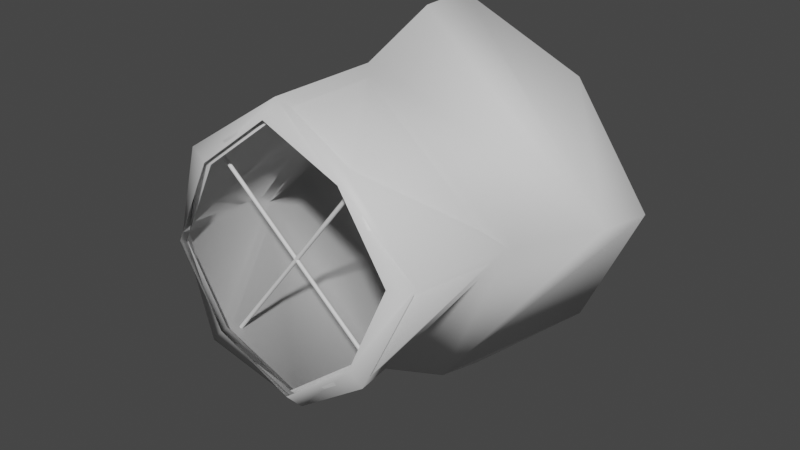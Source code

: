 # Source: Lamp.blend  (saved by Blender 2.80.75; exported with 4.5.12 LTS)
import bpy
from mathutils import Matrix  # noqa: F401  (used for matrix-valued properties, if any)

bpy.ops.wm.read_factory_settings(use_empty=True)
scene = bpy.context.scene
scene.name = 'Scene'

# ---- collections
col_collection = bpy.data.collections.new('Collection'); scene.collection.children.link(col_collection)

# ---- materials (node trees are filled in below, after node groups)
mat_lanterncloth = bpy.data.materials.new('lanternCloth')
mat_lanterncloth.use_transparent_shadow = False
mat_bar = bpy.data.materials.new('bar')
mat_bar.use_transparent_shadow = False

# ---- material node trees
mat_lanterncloth.use_nodes = True; mat_lanterncloth.node_tree.nodes.clear()
_N = mat_lanterncloth.node_tree.nodes; _L = mat_lanterncloth.node_tree.links
n0 = _N.new('ShaderNodeOutputMaterial'); n0.name = 'Material Output'; n0.location = (300, 300)
n1 = _N.new('ShaderNodeBsdfPrincipled'); n1.name = 'Principled BSDF'; n1.location = (10, 300)
n1.distribution = 'GGX'
n1.subsurface_method = 'BURLEY'
n1.inputs[3].default_value = 1.45
n1.inputs[27].default_value = (0.0, 0.0, 0.0, 1.0)
n1.inputs[28].default_value = 1.0
_L.new(n1.outputs[0], n0.inputs[0])
n0.is_active_output = True
mat_bar.use_nodes = True; mat_bar.node_tree.nodes.clear()
_N = mat_bar.node_tree.nodes; _L = mat_bar.node_tree.links
n0 = _N.new('ShaderNodeOutputMaterial'); n0.name = 'Material Output'; n0.location = (300, 300)
n1 = _N.new('ShaderNodeBsdfPrincipled'); n1.name = 'Principled BSDF'; n1.location = (10, 300)
n1.distribution = 'GGX'
n1.subsurface_method = 'BURLEY'
n1.inputs[3].default_value = 1.45
n1.inputs[27].default_value = (0.0, 0.0, 0.0, 1.0)
n1.inputs[28].default_value = 1.0
_L.new(n1.outputs[0], n0.inputs[0])
n0.is_active_output = True

# ---- world
world_world = bpy.data.worlds.new('World'); scene.world = world_world
world_world.use_nodes = True; world_world.node_tree.nodes.clear()
_N = world_world.node_tree.nodes; _L = world_world.node_tree.links
n0 = _N.new('ShaderNodeOutputWorld'); n0.name = 'World Output'; n0.location = (300, 300)
n1 = _N.new('ShaderNodeBackground'); n1.name = 'Background'; n1.location = (10, 300)
n1.inputs[0].default_value = (0.05088, 0.05088, 0.05088, 1.0)
_L.new(n1.outputs[0], n0.inputs[0])
n0.is_active_output = True
world_world.color = (0.05088, 0.05088, 0.05088)
world_world.use_sun_shadow = False
world_world.sun_shadow_jitter_overblur = 0.0

# ---- meshes
me_cube_001 = bpy.data.meshes.new('Cube.001')
me_cube_001.from_pydata([(0.1217, -1.239, -0.7342), (0.849, -1.144, 0.2427), (-0.853, -1.167, -0.01558), (-0.1257, -1.072, 0.9613), (0.9604, -1.028, 0.2439), (0.1422, -1.136, -0.8546), (-0.1464, -0.9451, 1.06), (-0.964, -1.054, -0.03922), (0.6161, -1.201, -0.3421), (0.4635, -1.095, 0.7389), (-0.62, -1.109, 0.5692), (-0.4675, -1.216, -0.5117), (0.7204, -1.209, -0.4191), (0.53, -1.086, 0.8282), (-0.7244, -1.102, 0.6462), (-0.534, -1.225, -0.601), (1.02, -0.2211, 0.1746), (-0.1564, -0.1287, 1.046), (-1.021, -0.2583, -0.1269), (0.1508, -0.3427, -0.9887), (0.1946, 0.2382, -1.333), (1.306, 0.3875, 0.1571), (-0.1958, 0.5018, 1.267), (-1.305, 0.3479, -0.2293), (0.001693, 0.9873, -0.09705), (0.1691, 1.026, -1.019), (0.2055, 0.6454, -1.43), (0.9766, 1.131, 0.06595), (1.362, 0.7961, 0.1233), (-0.9207, 1.107, -0.2153), (-1.356, 0.7612, -0.2795), (-0.1132, 1.212, 0.8694), (-0.1991, 0.9119, 1.275), (0.9453, 0.8138, -0.7827), (0.7381, 1.066, -0.5982), (0.7016, 0.9747, 0.8492), (0.5543, 1.187, 0.6324), (-0.9543, 1.066, 0.607), (-0.6822, 1.171, 0.4489), (-0.6945, 0.7927, -1.026), (-0.534, 0.9247, -0.8173), (0.118, -1.201, -0.7109), (0.8225, -1.109, 0.2354), (-0.8261, -1.131, -0.01483), (-0.1216, -1.039, 0.9315), (0.9304, -0.9963, 0.2365), (0.1379, -1.101, -0.8275), (-0.1417, -0.9162, 1.027), (-0.9337, -1.021, -0.03773), (0.5969, -1.164, -0.3311), (0.4491, -1.061, 0.7159), (-0.6005, -1.075, 0.5516), (-0.4527, -1.179, -0.4954), (0.6979, -1.172, -0.4056), (0.5135, -1.053, 0.8025), (-0.7015, -1.068, 0.6262), (-0.5171, -1.187, -0.5819), (0.9879, -0.2149, 0.1694), (-0.1514, -0.1253, 1.014), (-0.9891, -0.2509, -0.1226), (0.1462, -0.3326, -0.9574), (0.1886, 0.23, -1.291), (1.265, 0.3747, 0.1524), (-0.1895, 0.4853, 1.227), (-1.264, 0.3363, -0.2218), (0.001764, 0.9557, -0.09374), (0.1639, 0.9929, -0.9865), (0.1992, 0.6245, -1.385), (0.9461, 1.095, 0.06414), (1.319, 0.7705, 0.1197), (-0.8917, 1.071, -0.2083), (-1.313, 0.7366, -0.2704), (-0.1095, 1.173, 0.8424), (-0.1927, 0.8826, 1.235), (0.9157, 0.7876, -0.7579), (0.715, 1.032, -0.5791), (0.6797, 0.9434, 0.8228), (0.5371, 1.149, 0.6128), (-0.9242, 1.032, 0.5882), (-0.6606, 1.134, 0.4351), (-0.6726, 0.7671, -0.9936), (-0.5171, 0.895, -0.7914)], [], [(5, 19, 16, 4, 12), (4, 16, 17, 6, 13), (6, 17, 18, 7, 14), (7, 18, 19, 5, 15), (36, 27, 34, 24), (1, 8, 0, 5, 12, 4), (3, 9, 1, 4, 13, 6), (2, 10, 3, 6, 14, 7), (0, 11, 2, 7, 15, 5), (24, 34, 25, 40), (20, 23, 30, 39, 26), (38, 24, 40, 29), (31, 36, 24, 38), (18, 17, 22, 23), (17, 16, 21, 22), (16, 19, 20, 21), (19, 18, 23, 20), (23, 22, 32, 37, 30), (22, 21, 28, 35, 32), (34, 27, 28, 33), (36, 31, 32, 35), (38, 29, 30, 37), (40, 25, 26, 39), (25, 34, 33, 26), (27, 36, 35, 28), (31, 38, 37, 32), (29, 40, 39, 30), (21, 20, 26, 33, 28), (46, 53, 45, 57, 60), (45, 54, 47, 58, 57), (47, 55, 48, 59, 58), (48, 56, 46, 60, 59), (77, 65, 75, 68), (42, 45, 53, 46, 41, 49), (44, 47, 54, 45, 42, 50), (43, 48, 55, 47, 44, 51), (41, 46, 56, 48, 43, 52), (65, 81, 66, 75), (61, 67, 80, 71, 64), (79, 70, 81, 65), (72, 79, 65, 77), (59, 64, 63, 58), (58, 63, 62, 57), (57, 62, 61, 60), (60, 61, 64, 59), (64, 71, 78, 73, 63), (63, 73, 76, 69, 62), (75, 74, 69, 68), (77, 76, 73, 72), (79, 78, 71, 70), (81, 80, 67, 66), (66, 67, 74, 75), (68, 69, 76, 77), (72, 73, 78, 79), (70, 71, 80, 81), (62, 69, 74, 67, 61)])
me_cube_001.polygons.foreach_set('use_smooth', [True] * 56)
_uv = me_cube_001.uv_layers.new(name='UVMap')
_uv.uv.foreach_set('vector', [0.375, 0.0, 0.5154, 0.0, 0.5166, 0.25, 0.375, 0.25, 0.375, 0.125, 0.375, 0.25, 0.5166, 0.25, 0.5218, 0.5, 0.375, 0.5, 0.375, 0.375, 0.375, 0.5, 0.5218, 0.5, 0.5168, 0.75, 0.375, 0.75, 0.375, 0.625, 0.375, 0.75, 0.5168, 0.75, 0.5154, 1.0, 0.375, 1.0, 0.375, 0.875, 0.75, 0.5109, 0.8613, 0.5137, 0.8641, 0.625, 0.75, 0.625, 0.1773, 0.5523, 0.1773, 0.625, 0.1773, 0.6977, 0.125, 0.75, 0.125, 0.625, 0.125, 0.5, 0.3227, 0.5523, 0.25, 0.5523, 0.1773, 0.5523, 0.125, 0.5, 0.25, 0.5, 0.375, 0.5, 0.3227, 0.6977, 0.3227, 0.625, 0.3227, 0.5523, 0.375, 0.5, 0.375, 0.625, 0.375, 0.75, 0.1773, 0.6977, 0.25, 0.6977, 0.3227, 0.6977, 0.375, 0.75, 0.25, 0.75, 0.125, 0.75, 0.75, 0.625, 0.8641, 0.625, 0.8613, 0.7363, 0.75, 0.7391, 0.5693, 1.0, 0.57, 0.75, 0.6157, 0.75, 0.6223, 0.875, 0.6156, 1.0, 0.6359, 0.625, 0.75, 0.625, 0.75, 0.7391, 0.6387, 0.7363, 0.6387, 0.5137, 0.75, 0.5109, 0.75, 0.625, 0.6359, 0.625, 0.5168, 0.75, 0.5218, 0.5, 0.5726, 0.5, 0.57, 0.75, 0.5218, 0.5, 0.5166, 0.25, 0.5699, 0.25, 0.5726, 0.5, 0.5166, 0.25, 0.5154, 0.0, 0.5693, 0.0, 0.5699, 0.25, 0.5154, 1.0, 0.5168, 0.75, 0.57, 0.75, 0.5693, 1.0, 0.57, 0.75, 0.5726, 0.5, 0.616, 0.5, 0.6224, 0.625, 0.6157, 0.75, 0.5726, 0.5, 0.5699, 0.25, 0.6156, 0.25, 0.6224, 0.375, 0.616, 0.5, 0.8641, 0.625, 0.8613, 0.5137, 0.875, 0.5011, 0.875, 0.6211, 0.75, 0.5109, 0.6387, 0.5137, 0.626, 0.5, 0.7461, 0.5, 0.6359, 0.625, 0.6387, 0.7363, 0.6157, 0.75, 0.6224, 0.625, 0.75, 0.7391, 0.8613, 0.7363, 0.8739, 0.75, 0.7539, 0.75, 0.8613, 0.7363, 0.8641, 0.625, 0.875, 0.6289, 0.875, 0.7489, 0.8613, 0.5137, 0.75, 0.5109, 0.7539, 0.5, 0.8739, 0.5, 0.6387, 0.5137, 0.6359, 0.625, 0.6224, 0.625, 0.616, 0.5, 0.6387, 0.7363, 0.75, 0.7391, 0.7461, 0.75, 0.6261, 0.75, 0.5699, 0.25, 0.5693, 0.0, 0.6156, 0.0, 0.6223, 0.125, 0.6156, 0.25, 0.375, 0.0, 0.375, 0.125, 0.375, 0.25, 0.5166, 0.25, 0.5154, 0.0, 0.375, 0.25, 0.375, 0.375, 0.375, 0.5, 0.5218, 0.5, 0.5166, 0.25, 0.375, 0.5, 0.375, 0.625, 0.375, 0.75, 0.5168, 0.75, 0.5218, 0.5, 0.375, 0.75, 0.375, 0.875, 0.375, 1.0, 0.5154, 1.0, 0.5168, 0.75, 0.75, 0.5109, 0.75, 0.625, 0.8641, 0.625, 0.8613, 0.5137, 0.1773, 0.5523, 0.125, 0.5, 0.125, 0.625, 0.125, 0.75, 0.1773, 0.6977, 0.1773, 0.625, 0.3227, 0.5523, 0.375, 0.5, 0.25, 0.5, 0.125, 0.5, 0.1773, 0.5523, 0.25, 0.5523, 0.3227, 0.6977, 0.375, 0.75, 0.375, 0.625, 0.375, 0.5, 0.3227, 0.5523, 0.3227, 0.625, 0.1773, 0.6977, 0.125, 0.75, 0.25, 0.75, 0.375, 0.75, 0.3227, 0.6977, 0.25, 0.6977, 0.75, 0.625, 0.75, 0.7391, 0.8613, 0.7363, 0.8641, 0.625, 0.5693, 1.0, 0.6156, 1.0, 0.6223, 0.875, 0.6157, 0.75, 0.57, 0.75, 0.6359, 0.625, 0.6387, 0.7363, 0.75, 0.7391, 0.75, 0.625, 0.6387, 0.5137, 0.6359, 0.625, 0.75, 0.625, 0.75, 0.5109, 0.5168, 0.75, 0.57, 0.75, 0.5726, 0.5, 0.5218, 0.5, 0.5218, 0.5, 0.5726, 0.5, 0.5699, 0.25, 0.5166, 0.25, 0.5166, 0.25, 0.5699, 0.25, 0.5693, 0.0, 0.5154, 0.0, 0.5154, 1.0, 0.5693, 1.0, 0.57, 0.75, 0.5168, 0.75, 0.57, 0.75, 0.6157, 0.75, 0.6224, 0.625, 0.616, 0.5, 0.5726, 0.5, 0.5726, 0.5, 0.616, 0.5, 0.6224, 0.375, 0.6156, 0.25, 0.5699, 0.25, 0.8641, 0.625, 0.875, 0.6211, 0.875, 0.5011, 0.8613, 0.5137, 0.75, 0.5109, 0.7461, 0.5, 0.626, 0.5, 0.6387, 0.5137, 0.6359, 0.625, 0.6224, 0.625, 0.6157, 0.75, 0.6387, 0.7363, 0.75, 0.7391, 0.7539, 0.75, 0.8739, 0.75, 0.8613, 0.7363, 0.8613, 0.7363, 0.875, 0.7489, 0.875, 0.6289, 0.8641, 0.625, 0.8613, 0.5137, 0.8739, 0.5, 0.7539, 0.5, 0.75, 0.5109, 0.6387, 0.5137, 0.616, 0.5, 0.6224, 0.625, 0.6359, 0.625, 0.6387, 0.7363, 0.6261, 0.75, 0.7461, 0.75, 0.75, 0.7391, 0.5699, 0.25, 0.6156, 0.25, 0.6223, 0.125, 0.6156, 0.0, 0.5693, 0.0])
me_cube_001.materials.append(mat_lanterncloth)
me_cube_001.use_remesh_preserve_volume = False
me_cube_001.use_remesh_preserve_attributes = False
me_cube_001.use_mirror_vertex_groups = False
me_cube_001.update()
me_cylinder_001 = bpy.data.meshes.new('Cylinder.001')
me_cylinder_001.from_pydata([(0.03127, -0.9805, 0.06621), (-0.01066, -0.9774, 0.09713), (0.03111, -0.9832, 0.06627), (-0.01083, -0.9801, 0.09718), (0.03063, -0.9859, 0.06589), (-0.0113, -0.9828, 0.0968), (0.02986, -0.9884, 0.06509), (-0.01207, -0.9853, 0.09601), (0.02882, -0.9906, 0.06391), (-0.01311, -0.9875, 0.09483), (0.02756, -0.9925, 0.06239), (-0.01437, -0.9894, 0.09331), (0.02613, -0.994, 0.06059), (-0.01581, -0.9909, 0.09151), (0.02457, -0.995, 0.05858), (-0.01736, -0.9918, 0.0895), (0.02295, -0.9954, 0.05643), (-0.01898, -0.9923, 0.08735), (0.02133, -0.9954, 0.05423), (-0.0206, -0.9923, 0.08515), (0.01978, -0.9948, 0.05206), (-0.02216, -0.9917, 0.08298), (0.01835, -0.9937, 0.05001), (-0.02359, -0.9906, 0.08093), (0.01709, -0.9921, 0.04815), (-0.02484, -0.989, 0.07907), (0.01606, -0.9902, 0.04656), (-0.02587, -0.9871, 0.07748), (0.0153, -0.9879, 0.0453), (-0.02663, -0.9848, 0.07621), (0.01483, -0.9853, 0.04441), (-0.0271, -0.9822, 0.07532), (0.01468, -0.9826, 0.04393), (-0.02726, -0.9795, 0.07484), (0.01484, -0.9799, 0.04387), (-0.02709, -0.9768, 0.07479), (0.01532, -0.9773, 0.04425), (-0.02661, -0.9741, 0.07517), (0.01609, -0.9748, 0.04505), (-0.02584, -0.9717, 0.07596), (0.01713, -0.9725, 0.04623), (-0.02481, -0.9694, 0.07714), (0.01839, -0.9706, 0.04775), (-0.02355, -0.9675, 0.07866), (0.01982, -0.9692, 0.04955), (-0.02211, -0.9661, 0.08046), (0.02138, -0.9682, 0.05156), (-0.02055, -0.9651, 0.08248), (0.023, -0.9677, 0.05371), (-0.01894, -0.9646, 0.08462), (0.02462, -0.9678, 0.05591), (-0.01732, -0.9646, 0.08682), (0.02617, -0.9683, 0.05807), (-0.01576, -0.9652, 0.08899), (0.0276, -0.9694, 0.06013), (-0.01433, -0.9663, 0.09104), (0.02886, -0.971, 0.06199), (-0.01308, -0.9679, 0.0929), (0.02989, -0.973, 0.06358), (-0.01205, -0.9699, 0.09449), (0.03065, -0.9753, 0.06484), (-0.01129, -0.9722, 0.09576), (0.03112, -0.9778, 0.06573), (-0.01082, -0.9747, 0.09665), (0.03127, -0.9805, 0.06621), (0.03111, -0.9832, 0.06627), (-0.01083, -0.9801, 0.09718), (-0.01066, -0.9774, 0.09713), (0.03063, -0.9859, 0.06589), (-0.0113, -0.9828, 0.0968), (0.02986, -0.9884, 0.06509), (-0.01207, -0.9853, 0.09601), (0.02882, -0.9906, 0.06391), (-0.01311, -0.9875, 0.09483), (0.02756, -0.9925, 0.06239), (-0.01437, -0.9894, 0.09331), (0.02613, -0.994, 0.06059), (-0.01581, -0.9909, 0.09151), (0.02457, -0.995, 0.05858), (-0.01736, -0.9918, 0.0895), (0.02295, -0.9954, 0.05643), (-0.01898, -0.9923, 0.08735), (0.02133, -0.9954, 0.05423), (-0.0206, -0.9923, 0.08515), (0.01978, -0.9948, 0.05206), (-0.02216, -0.9917, 0.08298), (0.01835, -0.9937, 0.05001), (-0.02359, -0.9906, 0.08093), (0.01709, -0.9921, 0.04815), (-0.02484, -0.989, 0.07907), (0.01606, -0.9902, 0.04656), (-0.02587, -0.9871, 0.07748), (0.0153, -0.9879, 0.0453), (-0.02663, -0.9848, 0.07621), (0.01483, -0.9853, 0.04441), (-0.0271, -0.9822, 0.07532), (0.01468, -0.9826, 0.04393), (-0.02726, -0.9795, 0.07484), (0.01484, -0.9799, 0.04387), (-0.02709, -0.9768, 0.07479), (0.01532, -0.9773, 0.04425), (-0.02661, -0.9741, 0.07517), (0.01609, -0.9748, 0.04505), (-0.02584, -0.9717, 0.07596), (0.01713, -0.9725, 0.04623), (-0.02481, -0.9694, 0.07714), (0.01839, -0.9706, 0.04775), (-0.02355, -0.9675, 0.07866), (0.01982, -0.9692, 0.04955), (-0.02211, -0.9661, 0.08046), (0.02138, -0.9682, 0.05156), (-0.02055, -0.9651, 0.08248), (0.023, -0.9677, 0.05371), (-0.01894, -0.9646, 0.08462), (0.02462, -0.9678, 0.05591), (-0.01732, -0.9646, 0.08682), (0.02617, -0.9683, 0.05807), (-0.01576, -0.9652, 0.08899), (0.0276, -0.9694, 0.06013), (-0.01433, -0.9663, 0.09104), (0.02886, -0.971, 0.06199), (-0.01308, -0.9679, 0.0929), (0.02989, -0.973, 0.06358), (-0.01205, -0.9699, 0.09449), (0.03065, -0.9753, 0.06484), (-0.01129, -0.9722, 0.09576), (0.03112, -0.9778, 0.06573), (-0.01082, -0.9747, 0.09665), (0.6517, -1.027, -0.3913), (0.6516, -1.029, -0.3912), (0.6511, -1.032, -0.3916), (0.6503, -1.034, -0.3924), (0.6493, -1.037, -0.3936), (0.648, -1.039, -0.3951), (0.6466, -1.04, -0.3969), (0.645, -1.041, -0.3989), (0.6434, -1.041, -0.401), (0.6418, -1.041, -0.4032), (0.6403, -1.041, -0.4054), (0.6388, -1.04, -0.4075), (0.6376, -1.038, -0.4093), (0.6365, -1.036, -0.4109), (0.6358, -1.034, -0.4122), (0.6353, -1.031, -0.4131), (0.6352, -1.029, -0.4135), (0.6353, -1.026, -0.4136), (0.6358, -1.023, -0.4132), (0.6366, -1.021, -0.4124), (0.6376, -1.019, -0.4112), (0.6389, -1.017, -0.4097), (0.6403, -1.015, -0.4079), (0.6419, -1.014, -0.4059), (0.6435, -1.014, -0.4038), (0.6451, -1.014, -0.4016), (0.6467, -1.014, -0.3994), (0.6481, -1.015, -0.3973), (0.6493, -1.017, -0.3955), (0.6504, -1.019, -0.3939), (0.6511, -1.021, -0.3926), (0.6516, -1.024, -0.3917), (-0.6574, -0.9321, 0.5739), (-0.6573, -0.9294, 0.5739), (-0.6579, -0.9348, 0.5735), (-0.6587, -0.9373, 0.5728), (-0.6597, -0.9395, 0.5716), (-0.661, -0.9414, 0.5701), (-0.6624, -0.9429, 0.5683), (-0.664, -0.9439, 0.5662), (-0.6656, -0.9444, 0.5641), (-0.6672, -0.9443, 0.5619), (-0.6688, -0.9437, 0.5597), (-0.6702, -0.9426, 0.5577), (-0.6715, -0.9411, 0.5558), (-0.6725, -0.9391, 0.5542), (-0.6733, -0.9368, 0.553), (-0.6737, -0.9343, 0.5521), (-0.6739, -0.9316, 0.5516), (-0.6737, -0.9288, 0.5515), (-0.6732, -0.9262, 0.5519), (-0.6725, -0.9237, 0.5527), (-0.6714, -0.9214, 0.5539), (-0.6702, -0.9196, 0.5554), (-0.6687, -0.9181, 0.5572), (-0.6672, -0.9171, 0.5592), (-0.6656, -0.9166, 0.5614), (-0.6639, -0.9167, 0.5636), (-0.6624, -0.9173, 0.5657), (-0.661, -0.9184, 0.5678), (-0.6597, -0.9199, 0.5696), (-0.6587, -0.9219, 0.5712), (-0.6579, -0.9242, 0.5725), (-0.6574, -0.9267, 0.5734)], [], [(0, 1, 3, 2), (2, 3, 5, 4), (4, 5, 7, 6), (6, 7, 9, 8), (8, 9, 11, 10), (10, 11, 13, 12), (12, 13, 15, 14), (14, 15, 17, 16), (16, 17, 19, 18), (18, 19, 21, 20), (20, 21, 23, 22), (22, 23, 25, 24), (24, 25, 27, 26), (26, 27, 29, 28), (28, 29, 31, 30), (30, 31, 33, 32), (32, 33, 35, 34), (34, 35, 37, 36), (36, 37, 39, 38), (38, 39, 41, 40), (40, 41, 43, 42), (42, 43, 45, 44), (44, 45, 47, 46), (46, 47, 49, 48), (48, 49, 51, 50), (50, 51, 53, 52), (52, 53, 55, 54), (54, 55, 57, 56), (56, 57, 59, 58), (58, 59, 61, 60), (33, 31, 95, 97), (60, 61, 63, 62), (62, 63, 1, 0), (48, 50, 114, 112), (111, 109, 182, 183), (90, 92, 142, 141), (51, 49, 113, 115), (14, 16, 80, 78), (32, 34, 98, 96), (17, 15, 79, 81), (50, 52, 116, 114), (35, 33, 97, 99), (53, 51, 115, 117), (16, 18, 82, 80), (34, 36, 100, 98), (19, 17, 81, 83), (0, 2, 65, 64), (52, 54, 118, 116), (37, 35, 99, 101), (3, 1, 67, 66), (55, 53, 117, 119), (18, 20, 84, 82), (36, 38, 102, 100), (21, 19, 83, 85), (54, 56, 120, 118), (39, 37, 101, 103), (2, 4, 68, 65), (57, 55, 119, 121), (20, 22, 86, 84), (5, 3, 66, 69), (38, 40, 104, 102), (23, 21, 85, 87), (56, 58, 122, 120), (41, 39, 103, 105), (4, 6, 70, 68), (59, 57, 121, 123), (22, 24, 88, 86), (7, 5, 69, 71), (40, 42, 106, 104), (25, 23, 87, 89), (58, 60, 124, 122), (43, 41, 105, 107), (6, 8, 72, 70), (61, 59, 123, 125), (24, 26, 90, 88), (9, 7, 71, 73), (42, 44, 108, 106), (27, 25, 89, 91), (60, 62, 126, 124), (45, 43, 107, 109), (8, 10, 74, 72), (63, 61, 125, 127), (26, 28, 92, 90), (11, 9, 73, 75), (44, 46, 110, 108), (29, 27, 91, 93), (62, 0, 64, 126), (47, 45, 109, 111), (10, 12, 76, 74), (1, 63, 127, 67), (28, 30, 94, 92), (13, 11, 75, 77), (46, 48, 112, 110), (31, 29, 93, 95), (49, 47, 111, 113), (12, 14, 78, 76), (30, 32, 96, 94), (15, 13, 77, 79), (128, 129, 130, 131, 132, 133, 134, 135, 136, 137, 138, 139, 140, 141, 142, 143, 144, 145, 146, 147, 148, 149, 150, 151, 152, 153, 154, 155, 156, 157, 158, 159), (104, 106, 149, 148), (64, 65, 129, 128), (118, 120, 156, 155), (78, 80, 136, 135), (92, 94, 143, 142), (106, 108, 150, 149), (65, 68, 130, 129), (120, 122, 157, 156), (80, 82, 137, 136), (94, 96, 144, 143), (108, 110, 151, 150), (68, 70, 131, 130), (122, 124, 158, 157), (82, 84, 138, 137), (96, 98, 145, 144), (110, 112, 152, 151), (70, 72, 132, 131), (124, 126, 159, 158), (84, 86, 139, 138), (98, 100, 146, 145), (112, 114, 153, 152), (72, 74, 133, 132), (126, 64, 128, 159), (86, 88, 140, 139), (100, 102, 147, 146), (114, 116, 154, 153), (74, 76, 134, 133), (88, 90, 141, 140), (102, 104, 148, 147), (116, 118, 155, 154), (76, 78, 135, 134), (160, 161, 191, 190, 189, 188, 187, 186, 185, 184, 183, 182, 181, 180, 179, 178, 177, 176, 175, 174, 173, 172, 171, 170, 169, 168, 167, 166, 165, 164, 163, 162), (71, 69, 162, 163), (125, 123, 189, 190), (85, 83, 169, 170), (99, 97, 176, 177), (113, 111, 183, 184), (73, 71, 163, 164), (127, 125, 190, 191), (87, 85, 170, 171), (101, 99, 177, 178), (115, 113, 184, 185), (75, 73, 164, 165), (67, 127, 191, 161), (89, 87, 171, 172), (103, 101, 178, 179), (117, 115, 185, 186), (77, 75, 165, 166), (91, 89, 172, 173), (105, 103, 179, 180), (119, 117, 186, 187), (79, 77, 166, 167), (93, 91, 173, 174), (107, 105, 180, 181), (66, 67, 161, 160), (121, 119, 187, 188), (81, 79, 167, 168), (95, 93, 174, 175), (109, 107, 181, 182), (69, 66, 160, 162), (123, 121, 188, 189), (83, 81, 168, 169), (97, 95, 175, 176)])
_uv = me_cylinder_001.uv_layers.new(name='UVMap')
_uv.uv.foreach_set('vector', [1.0, 0.5, 1.0, 1.0, 0.9688, 1.0, 0.9688, 0.5, 0.9688, 0.5, 0.9688, 1.0, 0.9375, 1.0, 0.9375, 0.5, 0.9375, 0.5, 0.9375, 1.0, 0.9062, 1.0, 0.9062, 0.5, 0.9062, 0.5, 0.9062, 1.0, 0.875, 1.0, 0.875, 0.5, 0.875, 0.5, 0.875, 1.0, 0.8438, 1.0, 0.8438, 0.5, 0.8438, 0.5, 0.8438, 1.0, 0.8125, 1.0, 0.8125, 0.5, 0.8125, 0.5, 0.8125, 1.0, 0.7812, 1.0, 0.7812, 0.5, 0.7812, 0.5, 0.7812, 1.0, 0.75, 1.0, 0.75, 0.5, 0.75, 0.5, 0.75, 1.0, 0.7188, 1.0, 0.7188, 0.5, 0.7188, 0.5, 0.7188, 1.0, 0.6875, 1.0, 0.6875, 0.5, 0.6875, 0.5, 0.6875, 1.0, 0.6562, 1.0, 0.6562, 0.5, 0.6562, 0.5, 0.6562, 1.0, 0.625, 1.0, 0.625, 0.5, 0.625, 0.5, 0.625, 1.0, 0.5938, 1.0, 0.5938, 0.5, 0.5938, 0.5, 0.5938, 1.0, 0.5625, 1.0, 0.5625, 0.5, 0.5625, 0.5, 0.5625, 1.0, 0.5312, 1.0, 0.5312, 0.5, 0.5312, 0.5, 0.5312, 1.0, 0.5, 1.0, 0.5, 0.5, 0.5, 0.5, 0.5, 1.0, 0.4688, 1.0, 0.4688, 0.5, 0.4688, 0.5, 0.4688, 1.0, 0.4375, 1.0, 0.4375, 0.5, 0.4375, 0.5, 0.4375, 1.0, 0.4062, 1.0, 0.4062, 0.5, 0.4062, 0.5, 0.4062, 1.0, 0.375, 1.0, 0.375, 0.5, 0.375, 0.5, 0.375, 1.0, 0.3438, 1.0, 0.3438, 0.5, 0.3438, 0.5, 0.3438, 1.0, 0.3125, 1.0, 0.3125, 0.5, 0.3125, 0.5, 0.3125, 1.0, 0.2812, 1.0, 0.2812, 0.5, 0.2812, 0.5, 0.2812, 1.0, 0.25, 1.0, 0.25, 0.5, 0.25, 0.5, 0.25, 1.0, 0.2188, 1.0, 0.2188, 0.5, 0.2188, 0.5, 0.2188, 1.0, 0.1875, 1.0, 0.1875, 0.5, 0.1875, 0.5, 0.1875, 1.0, 0.1562, 1.0, 0.1562, 0.5, 0.1562, 0.5, 0.1562, 1.0, 0.125, 1.0, 0.125, 0.5, 0.125, 0.5, 0.125, 1.0, 0.09375, 1.0, 0.09375, 0.5, 0.09375, 0.5, 0.09375, 1.0, 0.0625, 1.0, 0.0625, 0.5, 0.5, 1.0, 0.5312, 1.0, 0.5312, 1.0, 0.5, 1.0, 0.0625, 0.5, 0.0625, 1.0, 0.03125, 1.0, 0.03125, 0.5, 0.03125, 0.5, 0.03125, 1.0, 0.0, 1.0, 0.0, 0.5, 0.25, 0.5, 0.2188, 0.5, 0.2188, 0.5, 0.25, 0.5, 0.2812, 1.0, 0.3125, 1.0, 0.3125, 1.0, 0.2812, 1.0, 0.5938, 0.5, 0.5625, 0.5, 0.5625, 0.5, 0.5938, 0.5, 0.2188, 1.0, 0.25, 1.0, 0.25, 1.0, 0.2188, 1.0, 0.7812, 0.5, 0.75, 0.5, 0.75, 0.5, 0.7812, 0.5, 0.5, 0.5, 0.4688, 0.5, 0.4688, 0.5, 0.5, 0.5, 0.75, 1.0, 0.7812, 1.0, 0.7812, 1.0, 0.75, 1.0, 0.2188, 0.5, 0.1875, 0.5, 0.1875, 0.5, 0.2188, 0.5, 0.4688, 1.0, 0.5, 1.0, 0.5, 1.0, 0.4688, 1.0, 0.1875, 1.0, 0.2188, 1.0, 0.2188, 1.0, 0.1875, 1.0, 0.75, 0.5, 0.7188, 0.5, 0.7188, 0.5, 0.75, 0.5, 0.4688, 0.5, 0.4375, 0.5, 0.4375, 0.5, 0.4688, 0.5, 0.7188, 1.0, 0.75, 1.0, 0.75, 1.0, 0.7188, 1.0, 1.0, 0.5, 0.9688, 0.5, 0.9688, 0.5, 1.0, 0.5, 0.1875, 0.5, 0.1562, 0.5, 0.1562, 0.5, 0.1875, 0.5, 0.4375, 1.0, 0.4688, 1.0, 0.4688, 1.0, 0.4375, 1.0, 0.9688, 1.0, 1.0, 1.0, 1.0, 1.0, 0.9688, 1.0, 0.1562, 1.0, 0.1875, 1.0, 0.1875, 1.0, 0.1562, 1.0, 0.7188, 0.5, 0.6875, 0.5, 0.6875, 0.5, 0.7188, 0.5, 0.4375, 0.5, 0.4062, 0.5, 0.4062, 0.5, 0.4375, 0.5, 0.6875, 1.0, 0.7188, 1.0, 0.7188, 1.0, 0.6875, 1.0, 0.1562, 0.5, 0.125, 0.5, 0.125, 0.5, 0.1562, 0.5, 0.4062, 1.0, 0.4375, 1.0, 0.4375, 1.0, 0.4062, 1.0, 0.9688, 0.5, 0.9375, 0.5, 0.9375, 0.5, 0.9688, 0.5, 0.125, 1.0, 0.1562, 1.0, 0.1562, 1.0, 0.125, 1.0, 0.6875, 0.5, 0.6562, 0.5, 0.6562, 0.5, 0.6875, 0.5, 0.9375, 1.0, 0.9688, 1.0, 0.9688, 1.0, 0.9375, 1.0, 0.4062, 0.5, 0.375, 0.5, 0.375, 0.5, 0.4062, 0.5, 0.6562, 1.0, 0.6875, 1.0, 0.6875, 1.0, 0.6562, 1.0, 0.125, 0.5, 0.09375, 0.5, 0.09375, 0.5, 0.125, 0.5, 0.375, 1.0, 0.4062, 1.0, 0.4062, 1.0, 0.375, 1.0, 0.9375, 0.5, 0.9062, 0.5, 0.9062, 0.5, 0.9375, 0.5, 0.09375, 1.0, 0.125, 1.0, 0.125, 1.0, 0.09375, 1.0, 0.6562, 0.5, 0.625, 0.5, 0.625, 0.5, 0.6562, 0.5, 0.9062, 1.0, 0.9375, 1.0, 0.9375, 1.0, 0.9062, 1.0, 0.375, 0.5, 0.3438, 0.5, 0.3438, 0.5, 0.375, 0.5, 0.625, 1.0, 0.6562, 1.0, 0.6562, 1.0, 0.625, 1.0, 0.09375, 0.5, 0.0625, 0.5, 0.0625, 0.5, 0.09375, 0.5, 0.3438, 1.0, 0.375, 1.0, 0.375, 1.0, 0.3438, 1.0, 0.9062, 0.5, 0.875, 0.5, 0.875, 0.5, 0.9062, 0.5, 0.0625, 1.0, 0.09375, 1.0, 0.09375, 1.0, 0.0625, 1.0, 0.625, 0.5, 0.5938, 0.5, 0.5938, 0.5, 0.625, 0.5, 0.875, 1.0, 0.9062, 1.0, 0.9062, 1.0, 0.875, 1.0, 0.3438, 0.5, 0.3125, 0.5, 0.3125, 0.5, 0.3438, 0.5, 0.5938, 1.0, 0.625, 1.0, 0.625, 1.0, 0.5938, 1.0, 0.0625, 0.5, 0.03125, 0.5, 0.03125, 0.5, 0.0625, 0.5, 0.3125, 1.0, 0.3438, 1.0, 0.3438, 1.0, 0.3125, 1.0, 0.875, 0.5, 0.8438, 0.5, 0.8438, 0.5, 0.875, 0.5, 0.03125, 1.0, 0.0625, 1.0, 0.0625, 1.0, 0.03125, 1.0, 0.5938, 0.5, 0.5625, 0.5, 0.5625, 0.5, 0.5938, 0.5, 0.8438, 1.0, 0.875, 1.0, 0.875, 1.0, 0.8438, 1.0, 0.3125, 0.5, 0.2812, 0.5, 0.2812, 0.5, 0.3125, 0.5, 0.5625, 1.0, 0.5938, 1.0, 0.5938, 1.0, 0.5625, 1.0, 0.03125, 0.5, 0.0, 0.5, 0.0, 0.5, 0.03125, 0.5, 0.2812, 1.0, 0.3125, 1.0, 0.3125, 1.0, 0.2812, 1.0, 0.8438, 0.5, 0.8125, 0.5, 0.8125, 0.5, 0.8438, 0.5, 0.0, 1.0, 0.03125, 1.0, 0.03125, 1.0, 0.0, 1.0, 0.5625, 0.5, 0.5312, 0.5, 0.5312, 0.5, 0.5625, 0.5, 0.8125, 1.0, 0.8438, 1.0, 0.8438, 1.0, 0.8125, 1.0, 0.2812, 0.5, 0.25, 0.5, 0.25, 0.5, 0.2812, 0.5, 0.5312, 1.0, 0.5625, 1.0, 0.5625, 1.0, 0.5312, 1.0, 0.25, 1.0, 0.2812, 1.0, 0.2812, 1.0, 0.25, 1.0, 0.8125, 0.5, 0.7812, 0.5, 0.7812, 0.5, 0.8125, 0.5, 0.5312, 0.5, 0.5, 0.5, 0.5, 0.5, 0.5312, 0.5, 0.7812, 1.0, 0.8125, 1.0, 0.8125, 1.0, 0.7812, 1.0, 0.75, 0.49, 0.7968, 0.4854, 0.8418, 0.4717, 0.8833, 0.4496, 0.9197, 0.4197, 0.9496, 0.3833, 0.9717, 0.3418, 0.9854, 0.2968, 0.99, 0.25, 0.9854, 0.2032, 0.9717, 0.1582, 0.9496, 0.1167, 0.9197, 0.08029, 0.8833, 0.05045, 0.8418, 0.02827, 0.7968, 0.01461, 0.75, 0.01, 0.7032, 0.01461, 0.6582, 0.02827, 0.6167, 0.05045, 0.5803, 0.08029, 0.5504, 0.1167, 0.5283, 0.1582, 0.5146, 0.2032, 0.51, 0.25, 0.5146, 0.2968, 0.5283, 0.3418, 0.5504, 0.3833, 0.5803, 0.4197, 0.6167, 0.4496, 0.6582, 0.4717, 0.7032, 0.4854, 0.375, 0.5, 0.3438, 0.5, 0.3438, 0.5, 0.375, 0.5, 1.0, 0.5, 0.9688, 0.5, 0.9688, 0.5, 1.0, 0.5, 0.1562, 0.5, 0.125, 0.5, 0.125, 0.5, 0.1562, 0.5, 0.7812, 0.5, 0.75, 0.5, 0.75, 0.5, 0.7812, 0.5, 0.5625, 0.5, 0.5312, 0.5, 0.5312, 0.5, 0.5625, 0.5, 0.3438, 0.5, 0.3125, 0.5, 0.3125, 0.5, 0.3438, 0.5, 0.9688, 0.5, 0.9375, 0.5, 0.9375, 0.5, 0.9688, 0.5, 0.125, 0.5, 0.09375, 0.5, 0.09375, 0.5, 0.125, 0.5, 0.75, 0.5, 0.7188, 0.5, 0.7188, 0.5, 0.75, 0.5, 0.5312, 0.5, 0.5, 0.5, 0.5, 0.5, 0.5312, 0.5, 0.3125, 0.5, 0.2812, 0.5, 0.2812, 0.5, 0.3125, 0.5, 0.9375, 0.5, 0.9062, 0.5, 0.9062, 0.5, 0.9375, 0.5, 0.09375, 0.5, 0.0625, 0.5, 0.0625, 0.5, 0.09375, 0.5, 0.7188, 0.5, 0.6875, 0.5, 0.6875, 0.5, 0.7188, 0.5, 0.5, 0.5, 0.4688, 0.5, 0.4688, 0.5, 0.5, 0.5, 0.2812, 0.5, 0.25, 0.5, 0.25, 0.5, 0.2812, 0.5, 0.9062, 0.5, 0.875, 0.5, 0.875, 0.5, 0.9062, 0.5, 0.0625, 0.5, 0.03125, 0.5, 0.03125, 0.5, 0.0625, 0.5, 0.6875, 0.5, 0.6562, 0.5, 0.6562, 0.5, 0.6875, 0.5, 0.4688, 0.5, 0.4375, 0.5, 0.4375, 0.5, 0.4688, 0.5, 0.25, 0.5, 0.2188, 0.5, 0.2188, 0.5, 0.25, 0.5, 0.875, 0.5, 0.8438, 0.5, 0.8438, 0.5, 0.875, 0.5, 0.03125, 0.5, 0.0, 0.5, 0.0, 0.5, 0.03125, 0.5, 0.6562, 0.5, 0.625, 0.5, 0.625, 0.5, 0.6562, 0.5, 0.4375, 0.5, 0.4062, 0.5, 0.4062, 0.5, 0.4375, 0.5, 0.2188, 0.5, 0.1875, 0.5, 0.1875, 0.5, 0.2188, 0.5, 0.8438, 0.5, 0.8125, 0.5, 0.8125, 0.5, 0.8438, 0.5, 0.625, 0.5, 0.5938, 0.5, 0.5938, 0.5, 0.625, 0.5, 0.4062, 0.5, 0.375, 0.5, 0.375, 0.5, 0.4062, 0.5, 0.1875, 0.5, 0.1562, 0.5, 0.1562, 0.5, 0.1875, 0.5, 0.8125, 0.5, 0.7812, 0.5, 0.7812, 0.5, 0.8125, 0.5, 0.2968, 0.4854, 0.25, 0.49, 0.2032, 0.4854, 0.1582, 0.4717, 0.1167, 0.4496, 0.08029, 0.4197, 0.05045, 0.3833, 0.02827, 0.3418, 0.01461, 0.2968, 0.01, 0.25, 0.01461, 0.2032, 0.02827, 0.1582, 0.05045, 0.1167, 0.08029, 0.08029, 0.1167, 0.05045, 0.1582, 0.02827, 0.2032, 0.01461, 0.25, 0.01, 0.2968, 0.01461, 0.3418, 0.02827, 0.3833, 0.05045, 0.4197, 0.08029, 0.4496, 0.1167, 0.4717, 0.1582, 0.4854, 0.2032, 0.49, 0.25, 0.4854, 0.2968, 0.4717, 0.3418, 0.4496, 0.3833, 0.4197, 0.4197, 0.3833, 0.4496, 0.3418, 0.4717, 0.9062, 1.0, 0.9375, 1.0, 0.9375, 1.0, 0.9062, 1.0, 0.0625, 1.0, 0.09375, 1.0, 0.09375, 1.0, 0.0625, 1.0, 0.6875, 1.0, 0.7188, 1.0, 0.7188, 1.0, 0.6875, 1.0, 0.4688, 1.0, 0.5, 1.0, 0.5, 1.0, 0.4688, 1.0, 0.25, 1.0, 0.2812, 1.0, 0.2812, 1.0, 0.25, 1.0, 0.875, 1.0, 0.9062, 1.0, 0.9062, 1.0, 0.875, 1.0, 0.03125, 1.0, 0.0625, 1.0, 0.0625, 1.0, 0.03125, 1.0, 0.6562, 1.0, 0.6875, 1.0, 0.6875, 1.0, 0.6562, 1.0, 0.4375, 1.0, 0.4688, 1.0, 0.4688, 1.0, 0.4375, 1.0, 0.2188, 1.0, 0.25, 1.0, 0.25, 1.0, 0.2188, 1.0, 0.8438, 1.0, 0.875, 1.0, 0.875, 1.0, 0.8438, 1.0, 0.0, 1.0, 0.03125, 1.0, 0.03125, 1.0, 0.0, 1.0, 0.625, 1.0, 0.6562, 1.0, 0.6562, 1.0, 0.625, 1.0, 0.4062, 1.0, 0.4375, 1.0, 0.4375, 1.0, 0.4062, 1.0, 0.1875, 1.0, 0.2188, 1.0, 0.2188, 1.0, 0.1875, 1.0, 0.8125, 1.0, 0.8438, 1.0, 0.8438, 1.0, 0.8125, 1.0, 0.5938, 1.0, 0.625, 1.0, 0.625, 1.0, 0.5938, 1.0, 0.375, 1.0, 0.4062, 1.0, 0.4062, 1.0, 0.375, 1.0, 0.1562, 1.0, 0.1875, 1.0, 0.1875, 1.0, 0.1562, 1.0, 0.7812, 1.0, 0.8125, 1.0, 0.8125, 1.0, 0.7812, 1.0, 0.5625, 1.0, 0.5938, 1.0, 0.5938, 1.0, 0.5625, 1.0, 0.3438, 1.0, 0.375, 1.0, 0.375, 1.0, 0.3438, 1.0, 0.9688, 1.0, 1.0, 1.0, 1.0, 1.0, 0.9688, 1.0, 0.125, 1.0, 0.1562, 1.0, 0.1562, 1.0, 0.125, 1.0, 0.75, 1.0, 0.7812, 1.0, 0.7812, 1.0, 0.75, 1.0, 0.5312, 1.0, 0.5625, 1.0, 0.5625, 1.0, 0.5312, 1.0, 0.3125, 1.0, 0.3438, 1.0, 0.3438, 1.0, 0.3125, 1.0, 0.9375, 1.0, 0.9688, 1.0, 0.9688, 1.0, 0.9375, 1.0, 0.09375, 1.0, 0.125, 1.0, 0.125, 1.0, 0.09375, 1.0, 0.7188, 1.0, 0.75, 1.0, 0.75, 1.0, 0.7188, 1.0, 0.5, 1.0, 0.5312, 1.0, 0.5312, 1.0, 0.5, 1.0])
me_cylinder_001.materials.append(mat_bar)
me_cylinder_001.use_remesh_preserve_volume = False
me_cylinder_001.use_remesh_preserve_attributes = False
me_cylinder_001.use_mirror_vertex_groups = False
me_cylinder_001.update()
me_cylinder_002 = bpy.data.meshes.new('Cylinder.002')
me_cylinder_002.from_pydata([(-0.002333, -0.9829, 0.0414), (0.02874, -0.9788, 0.08314), (-0.002553, -0.9856, 0.04183), (0.02852, -0.9815, 0.08357), (-0.003194, -0.9881, 0.04255), (0.02788, -0.9841, 0.08429), (-0.004233, -0.9904, 0.04355), (0.02684, -0.9864, 0.08529), (-0.005629, -0.9924, 0.04479), (0.02544, -0.9884, 0.08652), (-0.007328, -0.994, 0.04621), (0.02374, -0.99, 0.08794), (-0.009266, -0.9952, 0.04776), (0.02181, -0.9911, 0.0895), (-0.01137, -0.9958, 0.04939), (0.01971, -0.9918, 0.09112), (-0.01355, -0.9959, 0.05102), (0.01752, -0.9919, 0.09276), (-0.01574, -0.9955, 0.05261), (0.01534, -0.9914, 0.09434), (-0.01784, -0.9945, 0.05408), (0.01324, -0.9905, 0.09582), (-0.01977, -0.9931, 0.05538), (0.0113, -0.9891, 0.09712), (-0.02146, -0.9913, 0.05646), (0.009611, -0.9872, 0.0982), (-0.02285, -0.9891, 0.05728), (0.008222, -0.985, 0.09902), (-0.02388, -0.9866, 0.05781), (0.007191, -0.9825, 0.09954), (-0.02451, -0.9839, 0.05802), (0.006559, -0.9799, 0.09976), (-0.02472, -0.9812, 0.05791), (0.006348, -0.9772, 0.09965), (-0.0245, -0.9785, 0.05749), (0.006568, -0.9745, 0.09923), (-0.02386, -0.976, 0.05676), (0.00721, -0.9719, 0.0985), (-0.02282, -0.9736, 0.05577), (0.008248, -0.9696, 0.0975), (-0.02143, -0.9716, 0.05453), (0.009644, -0.9676, 0.09627), (-0.01973, -0.97, 0.05311), (0.01134, -0.966, 0.09485), (-0.01779, -0.9689, 0.05156), (0.01328, -0.9649, 0.0933), (-0.01569, -0.9683, 0.04993), (0.01538, -0.9642, 0.09167), (-0.0135, -0.9682, 0.0483), (0.01757, -0.9641, 0.09003), (-0.01132, -0.9686, 0.04671), (0.01975, -0.9645, 0.08845), (-0.009222, -0.9695, 0.04524), (0.02185, -0.9655, 0.08698), (-0.007289, -0.971, 0.04394), (0.02378, -0.9669, 0.08568), (-0.005595, -0.9728, 0.04286), (0.02548, -0.9688, 0.0846), (-0.004206, -0.975, 0.04204), (0.02687, -0.971, 0.08378), (-0.003176, -0.9775, 0.04151), (0.0279, -0.9734, 0.08325), (-0.002543, -0.9801, 0.0413), (0.02853, -0.9761, 0.08304), (-0.002333, -0.9829, 0.0414), (-0.002553, -0.9856, 0.04183), (0.02852, -0.9815, 0.08357), (0.02874, -0.9788, 0.08314), (-0.003194, -0.9881, 0.04255), (0.02788, -0.9841, 0.08429), (-0.004233, -0.9904, 0.04355), (0.02684, -0.9864, 0.08529), (-0.005629, -0.9924, 0.04479), (0.02544, -0.9884, 0.08652), (-0.007328, -0.994, 0.04621), (0.02374, -0.99, 0.08794), (-0.009266, -0.9952, 0.04776), (0.02181, -0.9911, 0.0895), (-0.01137, -0.9958, 0.04939), (0.01971, -0.9918, 0.09112), (-0.01355, -0.9959, 0.05102), (0.01752, -0.9919, 0.09276), (-0.01574, -0.9955, 0.05261), (0.01534, -0.9914, 0.09434), (-0.01784, -0.9945, 0.05408), (0.01324, -0.9905, 0.09582), (-0.01977, -0.9931, 0.05538), (0.0113, -0.9891, 0.09712), (-0.02146, -0.9913, 0.05646), (0.009611, -0.9872, 0.0982), (-0.02285, -0.9891, 0.05728), (0.008222, -0.985, 0.09902), (-0.02388, -0.9866, 0.05781), (0.007191, -0.9825, 0.09954), (-0.02451, -0.9839, 0.05802), (0.006559, -0.9799, 0.09976), (-0.02472, -0.9812, 0.05791), (0.006348, -0.9772, 0.09965), (-0.0245, -0.9785, 0.05749), (0.006568, -0.9745, 0.09923), (-0.02386, -0.976, 0.05676), (0.00721, -0.9719, 0.0985), (-0.02282, -0.9736, 0.05577), (0.008248, -0.9696, 0.0975), (-0.02143, -0.9716, 0.05453), (0.009644, -0.9676, 0.09627), (-0.01973, -0.97, 0.05311), (0.01134, -0.966, 0.09485), (-0.01779, -0.9689, 0.05156), (0.01328, -0.9649, 0.0933), (-0.01569, -0.9683, 0.04993), (0.01538, -0.9642, 0.09167), (-0.0135, -0.9682, 0.0483), (0.01757, -0.9641, 0.09003), (-0.01132, -0.9686, 0.04671), (0.01975, -0.9645, 0.08845), (-0.009222, -0.9695, 0.04524), (0.02185, -0.9655, 0.08698), (-0.007289, -0.971, 0.04394), (0.02378, -0.9669, 0.08568), (-0.005595, -0.9728, 0.04286), (0.02548, -0.9688, 0.0846), (-0.004206, -0.975, 0.04204), (0.02687, -0.971, 0.08378), (-0.003176, -0.9775, 0.04151), (0.0279, -0.9734, 0.08325), (-0.002543, -0.9801, 0.0413), (0.02853, -0.9761, 0.08304), (-0.4621, -1.043, -0.5762), (-0.4623, -1.045, -0.5758), (-0.463, -1.048, -0.575), (-0.464, -1.05, -0.574), (-0.4654, -1.052, -0.5728), (-0.4671, -1.054, -0.5714), (-0.469, -1.055, -0.5698), (-0.4711, -1.056, -0.5682), (-0.4733, -1.056, -0.5666), (-0.4755, -1.055, -0.565), (-0.4776, -1.054, -0.5635), (-0.4795, -1.053, -0.5622), (-0.4812, -1.051, -0.5611), (-0.4826, -1.049, -0.5603), (-0.4837, -1.046, -0.5598), (-0.4843, -1.044, -0.5596), (-0.4845, -1.041, -0.5597), (-0.4843, -1.038, -0.5601), (-0.4836, -1.036, -0.5608), (-0.4826, -1.034, -0.5618), (-0.4812, -1.032, -0.563), (-0.4795, -1.03, -0.5645), (-0.4776, -1.029, -0.566), (-0.4755, -1.028, -0.5676), (-0.4733, -1.028, -0.5693), (-0.4711, -1.029, -0.5709), (-0.469, -1.029, -0.5723), (-0.4671, -1.031, -0.5736), (-0.4654, -1.033, -0.5747), (-0.464, -1.035, -0.5755), (-0.463, -1.037, -0.5761), (-0.4623, -1.04, -0.5763), (0.5077, -0.9191, 0.7272), (0.5079, -0.9164, 0.7267), (0.507, -0.9216, 0.7279), (0.506, -0.9239, 0.7289), (0.5046, -0.9259, 0.7301), (0.5029, -0.9275, 0.7315), (0.501, -0.9287, 0.7331), (0.4989, -0.9293, 0.7347), (0.4967, -0.9294, 0.7364), (0.4945, -0.929, 0.7379), (0.4924, -0.928, 0.7394), (0.4905, -0.9266, 0.7407), (0.4888, -0.9248, 0.7418), (0.4874, -0.9226, 0.7426), (0.4863, -0.9201, 0.7431), (0.4857, -0.9174, 0.7434), (0.4855, -0.9147, 0.7433), (0.4857, -0.912, 0.7428), (0.4864, -0.9095, 0.7421), (0.4874, -0.9071, 0.7411), (0.4888, -0.9052, 0.7399), (0.4905, -0.9036, 0.7385), (0.4924, -0.9024, 0.7369), (0.4945, -0.9018, 0.7353), (0.4967, -0.9017, 0.7336), (0.4989, -0.9021, 0.7321), (0.501, -0.9031, 0.7306), (0.5029, -0.9045, 0.7293), (0.5046, -0.9063, 0.7282), (0.506, -0.9085, 0.7274), (0.507, -0.911, 0.7268), (0.5077, -0.9137, 0.7266)], [], [(0, 1, 3, 2), (2, 3, 5, 4), (4, 5, 7, 6), (6, 7, 9, 8), (8, 9, 11, 10), (10, 11, 13, 12), (12, 13, 15, 14), (14, 15, 17, 16), (16, 17, 19, 18), (18, 19, 21, 20), (20, 21, 23, 22), (22, 23, 25, 24), (24, 25, 27, 26), (26, 27, 29, 28), (28, 29, 31, 30), (30, 31, 33, 32), (32, 33, 35, 34), (34, 35, 37, 36), (36, 37, 39, 38), (38, 39, 41, 40), (40, 41, 43, 42), (42, 43, 45, 44), (44, 45, 47, 46), (46, 47, 49, 48), (48, 49, 51, 50), (50, 51, 53, 52), (52, 53, 55, 54), (54, 55, 57, 56), (56, 57, 59, 58), (58, 59, 61, 60), (33, 31, 95, 97), (60, 61, 63, 62), (62, 63, 1, 0), (48, 50, 114, 112), (111, 109, 182, 183), (90, 92, 142, 141), (51, 49, 113, 115), (14, 16, 80, 78), (32, 34, 98, 96), (17, 15, 79, 81), (50, 52, 116, 114), (35, 33, 97, 99), (53, 51, 115, 117), (16, 18, 82, 80), (34, 36, 100, 98), (19, 17, 81, 83), (0, 2, 65, 64), (52, 54, 118, 116), (37, 35, 99, 101), (3, 1, 67, 66), (55, 53, 117, 119), (18, 20, 84, 82), (36, 38, 102, 100), (21, 19, 83, 85), (54, 56, 120, 118), (39, 37, 101, 103), (2, 4, 68, 65), (57, 55, 119, 121), (20, 22, 86, 84), (5, 3, 66, 69), (38, 40, 104, 102), (23, 21, 85, 87), (56, 58, 122, 120), (41, 39, 103, 105), (4, 6, 70, 68), (59, 57, 121, 123), (22, 24, 88, 86), (7, 5, 69, 71), (40, 42, 106, 104), (25, 23, 87, 89), (58, 60, 124, 122), (43, 41, 105, 107), (6, 8, 72, 70), (61, 59, 123, 125), (24, 26, 90, 88), (9, 7, 71, 73), (42, 44, 108, 106), (27, 25, 89, 91), (60, 62, 126, 124), (45, 43, 107, 109), (8, 10, 74, 72), (63, 61, 125, 127), (26, 28, 92, 90), (11, 9, 73, 75), (44, 46, 110, 108), (29, 27, 91, 93), (62, 0, 64, 126), (47, 45, 109, 111), (10, 12, 76, 74), (1, 63, 127, 67), (28, 30, 94, 92), (13, 11, 75, 77), (46, 48, 112, 110), (31, 29, 93, 95), (49, 47, 111, 113), (12, 14, 78, 76), (30, 32, 96, 94), (15, 13, 77, 79), (128, 129, 130, 131, 132, 133, 134, 135, 136, 137, 138, 139, 140, 141, 142, 143, 144, 145, 146, 147, 148, 149, 150, 151, 152, 153, 154, 155, 156, 157, 158, 159), (104, 106, 149, 148), (64, 65, 129, 128), (118, 120, 156, 155), (78, 80, 136, 135), (92, 94, 143, 142), (106, 108, 150, 149), (65, 68, 130, 129), (120, 122, 157, 156), (80, 82, 137, 136), (94, 96, 144, 143), (108, 110, 151, 150), (68, 70, 131, 130), (122, 124, 158, 157), (82, 84, 138, 137), (96, 98, 145, 144), (110, 112, 152, 151), (70, 72, 132, 131), (124, 126, 159, 158), (84, 86, 139, 138), (98, 100, 146, 145), (112, 114, 153, 152), (72, 74, 133, 132), (126, 64, 128, 159), (86, 88, 140, 139), (100, 102, 147, 146), (114, 116, 154, 153), (74, 76, 134, 133), (88, 90, 141, 140), (102, 104, 148, 147), (116, 118, 155, 154), (76, 78, 135, 134), (160, 161, 191, 190, 189, 188, 187, 186, 185, 184, 183, 182, 181, 180, 179, 178, 177, 176, 175, 174, 173, 172, 171, 170, 169, 168, 167, 166, 165, 164, 163, 162), (71, 69, 162, 163), (125, 123, 189, 190), (85, 83, 169, 170), (99, 97, 176, 177), (113, 111, 183, 184), (73, 71, 163, 164), (127, 125, 190, 191), (87, 85, 170, 171), (101, 99, 177, 178), (115, 113, 184, 185), (75, 73, 164, 165), (67, 127, 191, 161), (89, 87, 171, 172), (103, 101, 178, 179), (117, 115, 185, 186), (77, 75, 165, 166), (91, 89, 172, 173), (105, 103, 179, 180), (119, 117, 186, 187), (79, 77, 166, 167), (93, 91, 173, 174), (107, 105, 180, 181), (66, 67, 161, 160), (121, 119, 187, 188), (81, 79, 167, 168), (95, 93, 174, 175), (109, 107, 181, 182), (69, 66, 160, 162), (123, 121, 188, 189), (83, 81, 168, 169), (97, 95, 175, 176)])
_uv = me_cylinder_002.uv_layers.new(name='UVMap')
_uv.uv.foreach_set('vector', [1.0, 0.5, 1.0, 1.0, 0.9688, 1.0, 0.9688, 0.5, 0.9688, 0.5, 0.9688, 1.0, 0.9375, 1.0, 0.9375, 0.5, 0.9375, 0.5, 0.9375, 1.0, 0.9062, 1.0, 0.9062, 0.5, 0.9062, 0.5, 0.9062, 1.0, 0.875, 1.0, 0.875, 0.5, 0.875, 0.5, 0.875, 1.0, 0.8438, 1.0, 0.8438, 0.5, 0.8438, 0.5, 0.8438, 1.0, 0.8125, 1.0, 0.8125, 0.5, 0.8125, 0.5, 0.8125, 1.0, 0.7812, 1.0, 0.7812, 0.5, 0.7812, 0.5, 0.7812, 1.0, 0.75, 1.0, 0.75, 0.5, 0.75, 0.5, 0.75, 1.0, 0.7188, 1.0, 0.7188, 0.5, 0.7188, 0.5, 0.7188, 1.0, 0.6875, 1.0, 0.6875, 0.5, 0.6875, 0.5, 0.6875, 1.0, 0.6562, 1.0, 0.6562, 0.5, 0.6562, 0.5, 0.6562, 1.0, 0.625, 1.0, 0.625, 0.5, 0.625, 0.5, 0.625, 1.0, 0.5938, 1.0, 0.5938, 0.5, 0.5938, 0.5, 0.5938, 1.0, 0.5625, 1.0, 0.5625, 0.5, 0.5625, 0.5, 0.5625, 1.0, 0.5312, 1.0, 0.5312, 0.5, 0.5312, 0.5, 0.5312, 1.0, 0.5, 1.0, 0.5, 0.5, 0.5, 0.5, 0.5, 1.0, 0.4688, 1.0, 0.4688, 0.5, 0.4688, 0.5, 0.4688, 1.0, 0.4375, 1.0, 0.4375, 0.5, 0.4375, 0.5, 0.4375, 1.0, 0.4062, 1.0, 0.4062, 0.5, 0.4062, 0.5, 0.4062, 1.0, 0.375, 1.0, 0.375, 0.5, 0.375, 0.5, 0.375, 1.0, 0.3438, 1.0, 0.3438, 0.5, 0.3438, 0.5, 0.3438, 1.0, 0.3125, 1.0, 0.3125, 0.5, 0.3125, 0.5, 0.3125, 1.0, 0.2812, 1.0, 0.2812, 0.5, 0.2812, 0.5, 0.2812, 1.0, 0.25, 1.0, 0.25, 0.5, 0.25, 0.5, 0.25, 1.0, 0.2188, 1.0, 0.2188, 0.5, 0.2188, 0.5, 0.2188, 1.0, 0.1875, 1.0, 0.1875, 0.5, 0.1875, 0.5, 0.1875, 1.0, 0.1562, 1.0, 0.1562, 0.5, 0.1562, 0.5, 0.1562, 1.0, 0.125, 1.0, 0.125, 0.5, 0.125, 0.5, 0.125, 1.0, 0.09375, 1.0, 0.09375, 0.5, 0.09375, 0.5, 0.09375, 1.0, 0.0625, 1.0, 0.0625, 0.5, 0.5, 1.0, 0.5312, 1.0, 0.5312, 1.0, 0.5, 1.0, 0.0625, 0.5, 0.0625, 1.0, 0.03125, 1.0, 0.03125, 0.5, 0.03125, 0.5, 0.03125, 1.0, 0.0, 1.0, 0.0, 0.5, 0.25, 0.5, 0.2188, 0.5, 0.2188, 0.5, 0.25, 0.5, 0.2812, 1.0, 0.3125, 1.0, 0.3125, 1.0, 0.2812, 1.0, 0.5938, 0.5, 0.5625, 0.5, 0.5625, 0.5, 0.5938, 0.5, 0.2188, 1.0, 0.25, 1.0, 0.25, 1.0, 0.2188, 1.0, 0.7812, 0.5, 0.75, 0.5, 0.75, 0.5, 0.7812, 0.5, 0.5, 0.5, 0.4688, 0.5, 0.4688, 0.5, 0.5, 0.5, 0.75, 1.0, 0.7812, 1.0, 0.7812, 1.0, 0.75, 1.0, 0.2188, 0.5, 0.1875, 0.5, 0.1875, 0.5, 0.2188, 0.5, 0.4688, 1.0, 0.5, 1.0, 0.5, 1.0, 0.4688, 1.0, 0.1875, 1.0, 0.2188, 1.0, 0.2188, 1.0, 0.1875, 1.0, 0.75, 0.5, 0.7188, 0.5, 0.7188, 0.5, 0.75, 0.5, 0.4688, 0.5, 0.4375, 0.5, 0.4375, 0.5, 0.4688, 0.5, 0.7188, 1.0, 0.75, 1.0, 0.75, 1.0, 0.7188, 1.0, 1.0, 0.5, 0.9688, 0.5, 0.9688, 0.5, 1.0, 0.5, 0.1875, 0.5, 0.1562, 0.5, 0.1562, 0.5, 0.1875, 0.5, 0.4375, 1.0, 0.4688, 1.0, 0.4688, 1.0, 0.4375, 1.0, 0.9688, 1.0, 1.0, 1.0, 1.0, 1.0, 0.9688, 1.0, 0.1562, 1.0, 0.1875, 1.0, 0.1875, 1.0, 0.1562, 1.0, 0.7188, 0.5, 0.6875, 0.5, 0.6875, 0.5, 0.7188, 0.5, 0.4375, 0.5, 0.4062, 0.5, 0.4062, 0.5, 0.4375, 0.5, 0.6875, 1.0, 0.7188, 1.0, 0.7188, 1.0, 0.6875, 1.0, 0.1562, 0.5, 0.125, 0.5, 0.125, 0.5, 0.1562, 0.5, 0.4062, 1.0, 0.4375, 1.0, 0.4375, 1.0, 0.4062, 1.0, 0.9688, 0.5, 0.9375, 0.5, 0.9375, 0.5, 0.9688, 0.5, 0.125, 1.0, 0.1562, 1.0, 0.1562, 1.0, 0.125, 1.0, 0.6875, 0.5, 0.6562, 0.5, 0.6562, 0.5, 0.6875, 0.5, 0.9375, 1.0, 0.9688, 1.0, 0.9688, 1.0, 0.9375, 1.0, 0.4062, 0.5, 0.375, 0.5, 0.375, 0.5, 0.4062, 0.5, 0.6562, 1.0, 0.6875, 1.0, 0.6875, 1.0, 0.6562, 1.0, 0.125, 0.5, 0.09375, 0.5, 0.09375, 0.5, 0.125, 0.5, 0.375, 1.0, 0.4062, 1.0, 0.4062, 1.0, 0.375, 1.0, 0.9375, 0.5, 0.9062, 0.5, 0.9062, 0.5, 0.9375, 0.5, 0.09375, 1.0, 0.125, 1.0, 0.125, 1.0, 0.09375, 1.0, 0.6562, 0.5, 0.625, 0.5, 0.625, 0.5, 0.6562, 0.5, 0.9062, 1.0, 0.9375, 1.0, 0.9375, 1.0, 0.9062, 1.0, 0.375, 0.5, 0.3438, 0.5, 0.3438, 0.5, 0.375, 0.5, 0.625, 1.0, 0.6562, 1.0, 0.6562, 1.0, 0.625, 1.0, 0.09375, 0.5, 0.0625, 0.5, 0.0625, 0.5, 0.09375, 0.5, 0.3438, 1.0, 0.375, 1.0, 0.375, 1.0, 0.3438, 1.0, 0.9062, 0.5, 0.875, 0.5, 0.875, 0.5, 0.9062, 0.5, 0.0625, 1.0, 0.09375, 1.0, 0.09375, 1.0, 0.0625, 1.0, 0.625, 0.5, 0.5938, 0.5, 0.5938, 0.5, 0.625, 0.5, 0.875, 1.0, 0.9062, 1.0, 0.9062, 1.0, 0.875, 1.0, 0.3438, 0.5, 0.3125, 0.5, 0.3125, 0.5, 0.3438, 0.5, 0.5938, 1.0, 0.625, 1.0, 0.625, 1.0, 0.5938, 1.0, 0.0625, 0.5, 0.03125, 0.5, 0.03125, 0.5, 0.0625, 0.5, 0.3125, 1.0, 0.3438, 1.0, 0.3438, 1.0, 0.3125, 1.0, 0.875, 0.5, 0.8438, 0.5, 0.8438, 0.5, 0.875, 0.5, 0.03125, 1.0, 0.0625, 1.0, 0.0625, 1.0, 0.03125, 1.0, 0.5938, 0.5, 0.5625, 0.5, 0.5625, 0.5, 0.5938, 0.5, 0.8438, 1.0, 0.875, 1.0, 0.875, 1.0, 0.8438, 1.0, 0.3125, 0.5, 0.2812, 0.5, 0.2812, 0.5, 0.3125, 0.5, 0.5625, 1.0, 0.5938, 1.0, 0.5938, 1.0, 0.5625, 1.0, 0.03125, 0.5, 0.0, 0.5, 0.0, 0.5, 0.03125, 0.5, 0.2812, 1.0, 0.3125, 1.0, 0.3125, 1.0, 0.2812, 1.0, 0.8438, 0.5, 0.8125, 0.5, 0.8125, 0.5, 0.8438, 0.5, 0.0, 1.0, 0.03125, 1.0, 0.03125, 1.0, 0.0, 1.0, 0.5625, 0.5, 0.5312, 0.5, 0.5312, 0.5, 0.5625, 0.5, 0.8125, 1.0, 0.8438, 1.0, 0.8438, 1.0, 0.8125, 1.0, 0.2812, 0.5, 0.25, 0.5, 0.25, 0.5, 0.2812, 0.5, 0.5312, 1.0, 0.5625, 1.0, 0.5625, 1.0, 0.5312, 1.0, 0.25, 1.0, 0.2812, 1.0, 0.2812, 1.0, 0.25, 1.0, 0.8125, 0.5, 0.7812, 0.5, 0.7812, 0.5, 0.8125, 0.5, 0.5312, 0.5, 0.5, 0.5, 0.5, 0.5, 0.5312, 0.5, 0.7812, 1.0, 0.8125, 1.0, 0.8125, 1.0, 0.7812, 1.0, 0.75, 0.49, 0.7968, 0.4854, 0.8418, 0.4717, 0.8833, 0.4496, 0.9197, 0.4197, 0.9496, 0.3833, 0.9717, 0.3418, 0.9854, 0.2968, 0.99, 0.25, 0.9854, 0.2032, 0.9717, 0.1582, 0.9496, 0.1167, 0.9197, 0.08029, 0.8833, 0.05045, 0.8418, 0.02827, 0.7968, 0.01461, 0.75, 0.01, 0.7032, 0.01461, 0.6582, 0.02827, 0.6167, 0.05045, 0.5803, 0.08029, 0.5504, 0.1167, 0.5283, 0.1582, 0.5146, 0.2032, 0.51, 0.25, 0.5146, 0.2968, 0.5283, 0.3418, 0.5504, 0.3833, 0.5803, 0.4197, 0.6167, 0.4496, 0.6582, 0.4717, 0.7032, 0.4854, 0.375, 0.5, 0.3438, 0.5, 0.3438, 0.5, 0.375, 0.5, 1.0, 0.5, 0.9688, 0.5, 0.9688, 0.5, 1.0, 0.5, 0.1562, 0.5, 0.125, 0.5, 0.125, 0.5, 0.1562, 0.5, 0.7812, 0.5, 0.75, 0.5, 0.75, 0.5, 0.7812, 0.5, 0.5625, 0.5, 0.5312, 0.5, 0.5312, 0.5, 0.5625, 0.5, 0.3438, 0.5, 0.3125, 0.5, 0.3125, 0.5, 0.3438, 0.5, 0.9688, 0.5, 0.9375, 0.5, 0.9375, 0.5, 0.9688, 0.5, 0.125, 0.5, 0.09375, 0.5, 0.09375, 0.5, 0.125, 0.5, 0.75, 0.5, 0.7188, 0.5, 0.7188, 0.5, 0.75, 0.5, 0.5312, 0.5, 0.5, 0.5, 0.5, 0.5, 0.5312, 0.5, 0.3125, 0.5, 0.2812, 0.5, 0.2812, 0.5, 0.3125, 0.5, 0.9375, 0.5, 0.9062, 0.5, 0.9062, 0.5, 0.9375, 0.5, 0.09375, 0.5, 0.0625, 0.5, 0.0625, 0.5, 0.09375, 0.5, 0.7188, 0.5, 0.6875, 0.5, 0.6875, 0.5, 0.7188, 0.5, 0.5, 0.5, 0.4688, 0.5, 0.4688, 0.5, 0.5, 0.5, 0.2812, 0.5, 0.25, 0.5, 0.25, 0.5, 0.2812, 0.5, 0.9062, 0.5, 0.875, 0.5, 0.875, 0.5, 0.9062, 0.5, 0.0625, 0.5, 0.03125, 0.5, 0.03125, 0.5, 0.0625, 0.5, 0.6875, 0.5, 0.6562, 0.5, 0.6562, 0.5, 0.6875, 0.5, 0.4688, 0.5, 0.4375, 0.5, 0.4375, 0.5, 0.4688, 0.5, 0.25, 0.5, 0.2188, 0.5, 0.2188, 0.5, 0.25, 0.5, 0.875, 0.5, 0.8438, 0.5, 0.8438, 0.5, 0.875, 0.5, 0.03125, 0.5, 0.0, 0.5, 0.0, 0.5, 0.03125, 0.5, 0.6562, 0.5, 0.625, 0.5, 0.625, 0.5, 0.6562, 0.5, 0.4375, 0.5, 0.4062, 0.5, 0.4062, 0.5, 0.4375, 0.5, 0.2188, 0.5, 0.1875, 0.5, 0.1875, 0.5, 0.2188, 0.5, 0.8438, 0.5, 0.8125, 0.5, 0.8125, 0.5, 0.8438, 0.5, 0.625, 0.5, 0.5938, 0.5, 0.5938, 0.5, 0.625, 0.5, 0.4062, 0.5, 0.375, 0.5, 0.375, 0.5, 0.4062, 0.5, 0.1875, 0.5, 0.1562, 0.5, 0.1562, 0.5, 0.1875, 0.5, 0.8125, 0.5, 0.7812, 0.5, 0.7812, 0.5, 0.8125, 0.5, 0.2968, 0.4854, 0.25, 0.49, 0.2032, 0.4854, 0.1582, 0.4717, 0.1167, 0.4496, 0.08029, 0.4197, 0.05045, 0.3833, 0.02827, 0.3418, 0.01461, 0.2968, 0.01, 0.25, 0.01461, 0.2032, 0.02827, 0.1582, 0.05045, 0.1167, 0.08029, 0.08029, 0.1167, 0.05045, 0.1582, 0.02827, 0.2032, 0.01461, 0.25, 0.01, 0.2968, 0.01461, 0.3418, 0.02827, 0.3833, 0.05045, 0.4197, 0.08029, 0.4496, 0.1167, 0.4717, 0.1582, 0.4854, 0.2032, 0.49, 0.25, 0.4854, 0.2968, 0.4717, 0.3418, 0.4496, 0.3833, 0.4197, 0.4197, 0.3833, 0.4496, 0.3418, 0.4717, 0.9062, 1.0, 0.9375, 1.0, 0.9375, 1.0, 0.9062, 1.0, 0.0625, 1.0, 0.09375, 1.0, 0.09375, 1.0, 0.0625, 1.0, 0.6875, 1.0, 0.7188, 1.0, 0.7188, 1.0, 0.6875, 1.0, 0.4688, 1.0, 0.5, 1.0, 0.5, 1.0, 0.4688, 1.0, 0.25, 1.0, 0.2812, 1.0, 0.2812, 1.0, 0.25, 1.0, 0.875, 1.0, 0.9062, 1.0, 0.9062, 1.0, 0.875, 1.0, 0.03125, 1.0, 0.0625, 1.0, 0.0625, 1.0, 0.03125, 1.0, 0.6562, 1.0, 0.6875, 1.0, 0.6875, 1.0, 0.6562, 1.0, 0.4375, 1.0, 0.4688, 1.0, 0.4688, 1.0, 0.4375, 1.0, 0.2188, 1.0, 0.25, 1.0, 0.25, 1.0, 0.2188, 1.0, 0.8438, 1.0, 0.875, 1.0, 0.875, 1.0, 0.8438, 1.0, 0.0, 1.0, 0.03125, 1.0, 0.03125, 1.0, 0.0, 1.0, 0.625, 1.0, 0.6562, 1.0, 0.6562, 1.0, 0.625, 1.0, 0.4062, 1.0, 0.4375, 1.0, 0.4375, 1.0, 0.4062, 1.0, 0.1875, 1.0, 0.2188, 1.0, 0.2188, 1.0, 0.1875, 1.0, 0.8125, 1.0, 0.8438, 1.0, 0.8438, 1.0, 0.8125, 1.0, 0.5938, 1.0, 0.625, 1.0, 0.625, 1.0, 0.5938, 1.0, 0.375, 1.0, 0.4062, 1.0, 0.4062, 1.0, 0.375, 1.0, 0.1562, 1.0, 0.1875, 1.0, 0.1875, 1.0, 0.1562, 1.0, 0.7812, 1.0, 0.8125, 1.0, 0.8125, 1.0, 0.7812, 1.0, 0.5625, 1.0, 0.5938, 1.0, 0.5938, 1.0, 0.5625, 1.0, 0.3438, 1.0, 0.375, 1.0, 0.375, 1.0, 0.3438, 1.0, 0.9688, 1.0, 1.0, 1.0, 1.0, 1.0, 0.9688, 1.0, 0.125, 1.0, 0.1562, 1.0, 0.1562, 1.0, 0.125, 1.0, 0.75, 1.0, 0.7812, 1.0, 0.7812, 1.0, 0.75, 1.0, 0.5312, 1.0, 0.5625, 1.0, 0.5625, 1.0, 0.5312, 1.0, 0.3125, 1.0, 0.3438, 1.0, 0.3438, 1.0, 0.3125, 1.0, 0.9375, 1.0, 0.9688, 1.0, 0.9688, 1.0, 0.9375, 1.0, 0.09375, 1.0, 0.125, 1.0, 0.125, 1.0, 0.09375, 1.0, 0.7188, 1.0, 0.75, 1.0, 0.75, 1.0, 0.7188, 1.0, 0.5, 1.0, 0.5312, 1.0, 0.5312, 1.0, 0.5, 1.0])
me_cylinder_002.materials.append(mat_bar)
me_cylinder_002.use_remesh_preserve_volume = False
me_cylinder_002.use_remesh_preserve_attributes = False
me_cylinder_002.use_mirror_vertex_groups = False
me_cylinder_002.update()

# ---- objects
ob_cube = bpy.data.objects.new('Cube', me_cube_001)
ob_cylinder = bpy.data.objects.new('Cylinder', me_cylinder_001)
ob_cylinder_001 = bpy.data.objects.new('Cylinder.001', me_cylinder_002)

# ---- transforms, parenting, visibility, modifiers, constraints
ob_cube.location = (0.0, 0.0, 0.0)
ob_cube.lineart.crease_threshold = 0.0
ob_cylinder.location = (0.0, 0.0, 0.0)
ob_cylinder.lineart.crease_threshold = 0.0
ob_cylinder_001.location = (0.0, 0.0, 0.0)
ob_cylinder_001.lineart.crease_threshold = 0.0

# ---- collection membership
col_collection.objects.link(ob_cube)
col_collection.objects.link(ob_cylinder)
col_collection.objects.link(ob_cylinder_001)

# ---- scene / render settings (as saved in the file)
scene.frame_start = 1; scene.frame_end = 250; scene.frame_set(1)
scene.render.engine = 'BLENDER_EEVEE_NEXT'
scene.cycles.use_denoising = False
scene.cycles.samples = 128
scene.cycles.sampling_pattern = 'TABULATED_SOBOL'
scene.cycles.use_adaptive_sampling = False
scene.cycles.use_light_tree = False
scene.view_settings.view_transform = 'Filmic'
bpy.context.view_layer.update()

# ---- added for rendering (the .blend has no active camera and no usable light): camera, sun
cam_auto = bpy.data.cameras.new('AutoCamera')
cam_auto.lens = 50.0
cam_auto.sensor_width = 36.0
cam_auto.clip_end = 1000.0
ob_auto_camera = bpy.data.objects.new('AutoCamera', cam_auto)
scene.collection.objects.link(ob_auto_camera)
ob_auto_camera.location = (4.2135, -5.06575, 3.29051)
ob_auto_camera.rotation_euler = (1.09748, -7.21219e-08, 0.694738)
scene.camera = ob_auto_camera
light_auto_sun = bpy.data.lights.new('AutoSun', 'SUN')
light_auto_sun.energy = 3.0
light_auto_sun.angle = 0.0523599
ob_auto_sun = bpy.data.objects.new('AutoSun', light_auto_sun)
scene.collection.objects.link(ob_auto_sun)
ob_auto_sun.rotation_euler = (0.872665, 0.174533, 0.523599)
bpy.context.view_layer.update()
